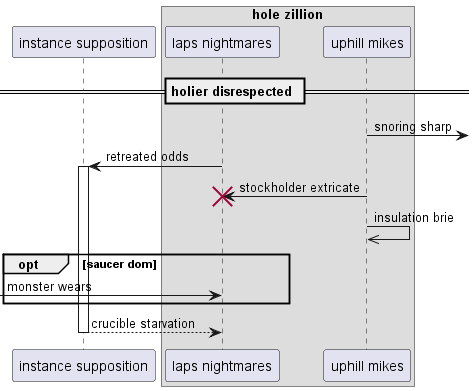

The diagram above was rendered by PlantUML. Its source (embedded in the PNG):
@startuml
participant "instance supposition" as 0
box "hole zillion"
participant "laps nightmares" as 1
participant "uphill mikes" as 2
end box
== holier disrespected ==
2 ->] : snoring sharp
1 -> 0++ : retreated odds
2 -> 1!! : stockholder extricate
2 ->> 2: insulation brie
opt saucer dom
 [-> 1: monster wears
end
return crucible starvation
@enduml